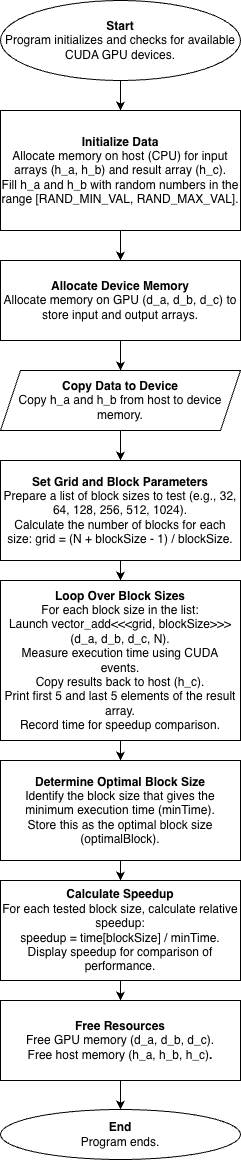

The diagram above was exported from draw.io. Its source (the exported page's mxGraphModel, read from the mxfile embedded in the PNG):
<mxGraphModel dx="920" dy="496" grid="1" gridSize="10" guides="1" tooltips="1" connect="1" arrows="1" fold="1" page="1" pageScale="1" pageWidth="827" pageHeight="1169" math="0" shadow="0">
  <root>
    <mxCell id="0" />
    <mxCell id="1" parent="0" />
    <mxCell id="7RvyfbNwbf9smdjyjQpl-1" edge="1" parent="1" source="7RvyfbNwbf9smdjyjQpl-2" style="edgeStyle=orthogonalEdgeStyle;rounded=0;orthogonalLoop=1;jettySize=auto;html=1;" target="7RvyfbNwbf9smdjyjQpl-4" value="">
      <mxGeometry relative="1" as="geometry" />
    </mxCell>
    <mxCell id="7RvyfbNwbf9smdjyjQpl-2" parent="1" style="ellipse;whiteSpace=wrap;html=1;" value="&lt;b&gt;Start&lt;/b&gt;&lt;div&gt;Program initializes and checks for available CUDA GPU devices.&lt;/div&gt;" vertex="1">
      <mxGeometry height="80" width="240" x="290" y="40" as="geometry" />
    </mxCell>
    <mxCell id="7RvyfbNwbf9smdjyjQpl-3" edge="1" parent="1" source="7RvyfbNwbf9smdjyjQpl-4" style="edgeStyle=orthogonalEdgeStyle;rounded=0;orthogonalLoop=1;jettySize=auto;html=1;" target="7RvyfbNwbf9smdjyjQpl-6" value="">
      <mxGeometry relative="1" as="geometry" />
    </mxCell>
    <mxCell id="7RvyfbNwbf9smdjyjQpl-4" parent="1" style="whiteSpace=wrap;html=1;" value="&lt;div&gt;&lt;b&gt;Initialize Data&lt;/b&gt;&lt;/div&gt;&lt;div&gt;Allocate memory on host (CPU) for input&lt;b&gt; &lt;/b&gt;arrays (h_a, h_b) and result array (h_c).&lt;/div&gt;&lt;div&gt;Fill h_a and h_b with random numbers in the range [RAND_MIN_VAL, RAND_MAX_VAL].&lt;/div&gt;" vertex="1">
      <mxGeometry height="120" width="240" x="290" y="150" as="geometry" />
    </mxCell>
    <mxCell id="7RvyfbNwbf9smdjyjQpl-5" edge="1" parent="1" source="7RvyfbNwbf9smdjyjQpl-6" style="edgeStyle=orthogonalEdgeStyle;rounded=0;orthogonalLoop=1;jettySize=auto;html=1;" target="7RvyfbNwbf9smdjyjQpl-8" value="">
      <mxGeometry relative="1" as="geometry" />
    </mxCell>
    <mxCell id="7RvyfbNwbf9smdjyjQpl-6" parent="1" style="whiteSpace=wrap;html=1;" value="&lt;div&gt;&lt;b&gt;Allocate Device Memory&lt;/b&gt;&lt;/div&gt;&lt;div&gt;&lt;div&gt;Allocate memory on GPU (d_a, d_b, d_c) to store input and output arrays.&lt;/div&gt;&lt;/div&gt;" vertex="1">
      <mxGeometry height="80" width="240" x="290" y="300" as="geometry" />
    </mxCell>
    <mxCell id="7RvyfbNwbf9smdjyjQpl-21" edge="1" parent="1" source="7RvyfbNwbf9smdjyjQpl-8" style="edgeStyle=orthogonalEdgeStyle;rounded=0;orthogonalLoop=1;jettySize=auto;html=1;" target="7RvyfbNwbf9smdjyjQpl-10" value="">
      <mxGeometry relative="1" as="geometry" />
    </mxCell>
    <mxCell id="7RvyfbNwbf9smdjyjQpl-8" parent="1" style="shape=parallelogram;perimeter=parallelogramPerimeter;whiteSpace=wrap;html=1;fixedSize=1;" value="&lt;div&gt;&lt;b&gt;Copy Data to Device&lt;/b&gt;&lt;/div&gt;&lt;div&gt;Copy h_a and h_b from host to device memory.&lt;/div&gt;" vertex="1">
      <mxGeometry height="60" width="240" x="290" y="410" as="geometry" />
    </mxCell>
    <mxCell id="7RvyfbNwbf9smdjyjQpl-9" edge="1" parent="1" source="7RvyfbNwbf9smdjyjQpl-10" style="edgeStyle=orthogonalEdgeStyle;rounded=0;orthogonalLoop=1;jettySize=auto;html=1;" target="7RvyfbNwbf9smdjyjQpl-12" value="">
      <mxGeometry relative="1" as="geometry" />
    </mxCell>
    <mxCell id="7RvyfbNwbf9smdjyjQpl-10" parent="1" style="rounded=0;whiteSpace=wrap;html=1;" value="&lt;div&gt;&lt;b&gt;Set Grid and Block Parameters&lt;/b&gt;&lt;/div&gt;&lt;div&gt;&lt;div&gt;Prepare a list of block sizes to test (e.g., 32, 64, 128, 256, 512, 1024).&lt;/div&gt;&lt;div&gt;Calculate the number of blocks for each size: grid = (N + blockSize - 1) / blockSize.&lt;/div&gt;&lt;/div&gt;" vertex="1">
      <mxGeometry height="100" width="240" x="290" y="500" as="geometry" />
    </mxCell>
    <mxCell id="7RvyfbNwbf9smdjyjQpl-11" edge="1" parent="1" source="7RvyfbNwbf9smdjyjQpl-12" style="edgeStyle=orthogonalEdgeStyle;rounded=0;orthogonalLoop=1;jettySize=auto;html=1;entryX=0.5;entryY=0;entryDx=0;entryDy=0;" target="7RvyfbNwbf9smdjyjQpl-22" value="">
      <mxGeometry relative="1" as="geometry">
        <mxPoint x="410" y="800" as="targetPoint" />
      </mxGeometry>
    </mxCell>
    <mxCell id="7RvyfbNwbf9smdjyjQpl-12" parent="1" style="whiteSpace=wrap;html=1;rounded=0;" value="&lt;div&gt;&lt;b&gt;Loop Over Block Sizes&lt;/b&gt;&lt;/div&gt;&lt;div&gt;For each block size in the list:&lt;/div&gt;&lt;div&gt;Launch vector_add&amp;lt;&amp;lt;&amp;lt;grid, blockSize&amp;gt;&amp;gt;&amp;gt;(d_a, d_b, d_c, N).&lt;/div&gt;&lt;div&gt;Measure execution time using CUDA events.&lt;/div&gt;&lt;div&gt;Copy results back to host (h_c).&lt;/div&gt;&lt;div&gt;Print first 5 and last 5 elements of the result array.&lt;/div&gt;&lt;div&gt;Record time for speedup comparison.&lt;/div&gt;" vertex="1">
      <mxGeometry height="160" width="240" x="290" y="620" as="geometry" />
    </mxCell>
    <mxCell id="7RvyfbNwbf9smdjyjQpl-13" edge="1" parent="1" source="7RvyfbNwbf9smdjyjQpl-22" style="edgeStyle=orthogonalEdgeStyle;rounded=0;orthogonalLoop=1;jettySize=auto;html=1;exitX=0.5;exitY=1;exitDx=0;exitDy=0;" target="7RvyfbNwbf9smdjyjQpl-16" value="">
      <mxGeometry relative="1" as="geometry">
        <mxPoint x="410" y="890" as="sourcePoint" />
      </mxGeometry>
    </mxCell>
    <mxCell id="7RvyfbNwbf9smdjyjQpl-15" edge="1" parent="1" source="7RvyfbNwbf9smdjyjQpl-16" style="edgeStyle=orthogonalEdgeStyle;rounded=0;orthogonalLoop=1;jettySize=auto;html=1;" target="7RvyfbNwbf9smdjyjQpl-18" value="">
      <mxGeometry relative="1" as="geometry" />
    </mxCell>
    <mxCell id="7RvyfbNwbf9smdjyjQpl-16" parent="1" style="rounded=0;whiteSpace=wrap;html=1;" value="&lt;div&gt;&lt;b&gt;Calculate Speedup&lt;/b&gt;&lt;/div&gt;&lt;div&gt;For each tested block size, calculate relative speedup:&lt;/div&gt;&lt;div&gt;speedup = time[blockSize] / minTime.&lt;/div&gt;&lt;div&gt;Display speedup for comparison of performance.&lt;/div&gt;" vertex="1">
      <mxGeometry height="100" width="240" x="290" y="920" as="geometry" />
    </mxCell>
    <mxCell id="7RvyfbNwbf9smdjyjQpl-17" edge="1" parent="1" source="7RvyfbNwbf9smdjyjQpl-18" style="edgeStyle=orthogonalEdgeStyle;rounded=0;orthogonalLoop=1;jettySize=auto;html=1;" target="7RvyfbNwbf9smdjyjQpl-19" value="">
      <mxGeometry relative="1" as="geometry" />
    </mxCell>
    <mxCell id="7RvyfbNwbf9smdjyjQpl-18" parent="1" style="rounded=0;whiteSpace=wrap;html=1;" value="&lt;div&gt;&lt;b&gt;Free Resources&lt;/b&gt;&lt;/div&gt;&lt;div&gt;Free GPU memory (d_a, d_b, d_c).&lt;/div&gt;&lt;div&gt;Free host memory (h_a, h_b, h_c)&lt;b&gt;.&lt;/b&gt;&lt;/div&gt;" vertex="1">
      <mxGeometry height="80" width="240" x="290" y="1040" as="geometry" />
    </mxCell>
    <mxCell id="7RvyfbNwbf9smdjyjQpl-19" parent="1" style="ellipse;whiteSpace=wrap;html=1;rounded=0;" value="&lt;strong data-start=&quot;2046&quot; data-end=&quot;2053&quot;&gt;End&lt;/strong&gt;&lt;br&gt;Program ends." vertex="1">
      <mxGeometry height="50" width="240" x="290" y="1149" as="geometry" />
    </mxCell>
    <mxCell id="7RvyfbNwbf9smdjyjQpl-22" parent="1" style="rounded=0;whiteSpace=wrap;html=1;" value="&lt;div&gt;&lt;b&gt;Determine Optimal Block Size&lt;/b&gt;&lt;/div&gt;&lt;div&gt;Identify the block size that gives the minimum execution time (minTime).&lt;/div&gt;&lt;div&gt;Store this as the optimal block size (optimalBlock).&lt;/div&gt;" vertex="1">
      <mxGeometry height="100" width="240" x="290" y="800" as="geometry" />
    </mxCell>
  </root>
</mxGraphModel>